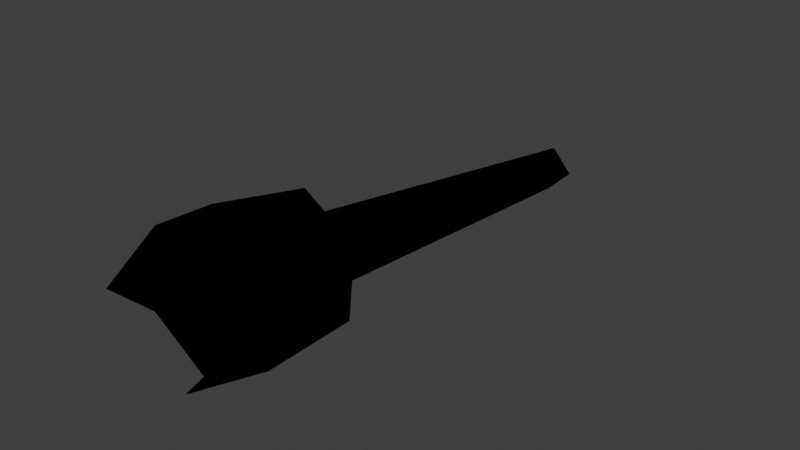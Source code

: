 # Source: torch.blend  (saved by Blender 5.2.45; exported with 4.5.12 LTS)
import bpy
from mathutils import Matrix  # noqa: F401  (used for matrix-valued properties, if any)

bpy.ops.wm.read_factory_settings(use_empty=True)
scene = bpy.context.scene
scene.name = 'Scene'

# ---- images (referenced by path relative to the original .blend; pixels are not part of the script)
import os
ASSET_DIR = os.environ.get("B2B_ASSET_DIR", "")  # directory of the original .blend (textures are referenced by path, not embedded)
HERE = os.path.dirname(os.path.abspath(__file__))  # packed textures are extracted next to this script under _unpacked/

def load_image(name, relpath, width, height, colorspace="sRGB"):
    """Load a texture the original file referenced (path relative to the .blend, or extracted next to this script)."""
    p = next((c for c in (os.path.join(HERE, relpath), os.path.join(ASSET_DIR, relpath)) if relpath and os.path.exists(c)), "")
    if p:
        img = bpy.data.images.load(p, check_existing=True)
        img.name = name
    else:  # same state as the original file: an image datablock whose file is absent (Cycles renders it pink)
        img = bpy.data.images.new(name, width, height)
        img.source = "FILE"
        img.filepath = "//" + (relpath or name)
    img.colorspace_settings.name = colorspace
    return img
img_tex_torch_2_png = load_image('tex_torch_2.png', '_unpacked/tex_torch_2.645d16fd.png', 256, 256, 'sRGB')

# ---- materials (node trees are filled in below, after node groups)
mat_mat_torch_2 = bpy.data.materials.new('mat_torch_2')
mat_mat_torch_2.alpha_threshold = 0.0
mat_mat_torch_2.use_backface_culling_lightprobe_volume = False
mat_mat_torch_2.use_transparent_shadow = False
mat_mat_torch_2.roughness = 0.5
mat_mat_torch_2.specular_intensity = 0.0

# ---- material node trees
mat_mat_torch_2.use_nodes = True; mat_mat_torch_2.node_tree.nodes.clear()
_N = mat_mat_torch_2.node_tree.nodes; _L = mat_mat_torch_2.node_tree.links
n0 = _N.new('ShaderNodeOutputMaterial'); n0.name = 'Material Output'; n0.location = (423, 93)
n0.target = 'EEVEE'
n1 = _N.new('ShaderNodeBsdfPrincipled'); n1.name = 'Principled BSDF'; n1.location = (-31, 199)
n1.subsurface_method = 'BURLEY'
n1.inputs[2].default_value = 0.75
n1.inputs[13].default_value = 0.0
n1.inputs[27].default_value = (0.0, 0.0, 0.0, 1.0)
n2 = _N.new('ShaderNodeTexImage'); n2.name = 'Image Texture.001'; n2.location = (-427, 167)
n2.image = img_tex_torch_2_png
n3 = _N.new('ShaderNodeMixRGB'); n3.name = 'InventoryVisibility'; n3.location = (-281, 399)
n3.label = 'Brighter on black inventory'
n3.blend_type = 'MULTIPLY'
n3.inputs[0].default_value = 1.0
n3.inputs[2].default_value = (3.0, 3.0, 3.0, 1.0)
_L.new(n1.outputs[0], n0.inputs[0])
_L.new(n2.outputs[0], n3.inputs[1])
_L.new(n3.outputs[0], n1.inputs[0])
n0.is_active_output = True

# ---- world
world_world = bpy.data.worlds.new('World'); scene.world = world_world
world_world.use_nodes = True; world_world.node_tree.nodes.clear()
_N = world_world.node_tree.nodes; _L = world_world.node_tree.links
n0 = _N.new('ShaderNodeOutputWorld'); n0.name = 'World Output'; n0.location = (200, 100)
n1 = _N.new('ShaderNodeBackground'); n1.name = 'Background'; n1.location = (-200, 100)
n1.inputs[0].default_value = (0.05088, 0.05088, 0.05088, 1.0)
_L.new(n1.outputs[0], n0.inputs[0])
n0.is_active_output = True
world_world.color = (0.05088, 0.05088, 0.05088)
world_world.sun_shadow_jitter_overblur = 0.0

# ---- meshes
me_torch_2 = bpy.data.meshes.new('torch_2')
me_torch_2.from_pydata([(-0.1931, -0.000154, 2.017), (-8.14e-09, 0.193, 2.017), (0.0, -0.0001539, 0.08356), (8.14e-09, -0.1933, 2.017), (0.1931, -0.0001539, 2.017), (-0.1122, -0.000154, 0.1799), (-4.727e-09, 0.112, 0.1799), (0.1122, -0.0001539, 0.1799), (4.727e-09, -0.1123, 0.1799), (-0.1587, 0.2747, 2.052), (-0.1829, 0.3166, 2.531), (0.1587, 0.2747, 2.052), (0.1829, 0.3166, 2.531), (0.3174, -0.000154, 2.052), (0.3658, -0.000154, 2.531), (0.1587, -0.275, 2.052), (0.1829, -0.3169, 2.531), (-0.1587, -0.275, 2.052), (-0.1829, -0.3169, 2.531), (-0.3174, -0.000154, 2.052), (-0.3658, -0.000154, 2.531), (-2.589e-09, -0.000154, 1.917), (-0.1586, 0.2745, 2.531), (0.1586, 0.2745, 2.531), (0.3172, -0.000154, 2.531), (0.1586, -0.2748, 2.531), (-1.317e-09, -0.000154, 2.049), (-0.1586, -0.2748, 2.531), (-0.3172, -0.0001534, 2.531), (0.2561, 0.1477, 2.774), (-1.308e-06, -0.2959, 2.774), (-0.2561, 0.1477, 2.774)], [], [(5, 0, 1, 6), (6, 1, 4, 7), (7, 4, 3, 8), (8, 3, 0, 5), (2, 8, 5), (2, 7, 8), (2, 6, 7), (2, 5, 6), (9, 10, 12, 11), (11, 12, 14, 13), (13, 14, 16, 15), (15, 16, 18, 17), (17, 18, 20, 19), (19, 20, 10, 9), (15, 17, 21), (11, 13, 21), (17, 19, 21), (9, 11, 21), (13, 15, 21), (19, 9, 21), (26, 23, 22), (26, 24, 23), (26, 25, 24), (26, 27, 25), (26, 28, 27), (26, 22, 28), (12, 10, 22, 23), (25, 27, 30), (16, 14, 24, 25), (28, 22, 31), (20, 18, 27, 28), (24, 14, 29), (16, 25, 30), (10, 20, 31), (22, 10, 31), (18, 16, 30), (27, 18, 30), (23, 24, 29), (12, 23, 29), (14, 12, 29), (20, 28, 31)])
me_torch_2.polygons.foreach_set('use_smooth', [True] * 41)
_uv = me_torch_2.uv_layers.new(name='UV_bake')
_uv.uv.foreach_set('vector', [0.7536, 0.2795, 0.7536, 0.9813, 0.6801, 0.9813, 0.6801, 0.258, 0.9873, 0.258, 0.9873, 0.9813, 0.9049, 0.9813, 0.9049, 0.2795, 0.9049, 0.2795, 0.9049, 0.9813, 0.8333, 0.9813, 0.8333, 0.258, 0.8333, 0.258, 0.8333, 0.9813, 0.7536, 0.9813, 0.7536, 0.2795, 0.7536, 0.22, 0.8333, 0.258, 0.7536, 0.2795, 0.9049, 0.22, 0.9049, 0.2795, 0.8333, 0.258, 0.9049, 0.22, 0.9873, 0.258, 0.9049, 0.2795, 0.7536, 0.22, 0.7536, 0.2795, 0.6801, 0.258, 0.4744, 0.4887, 0.6671, 0.5971, 0.5813, 0.7869, 0.4545, 0.6357, 0.4545, 0.6357, 0.5813, 0.7869, 0.4532, 0.9017, 0.401, 0.7114, 0.401, 0.7114, 0.4532, 0.9017, 0.3095, 0.9187, 0.3343, 0.7324, 0.3343, 0.7324, 0.3095, 0.9187, 0.1852, 0.8446, 0.2711, 0.7032, 0.2711, 0.7032, 0.1852, 0.8446, 0.1033, 0.7106, 0.2252, 0.6277, 0.2252, 0.6277, 0.1033, 0.7106, 0.0588, 0.558, 0.2128, 0.4904, 0.3343, 0.7324, 0.2711, 0.7032, 0.3391, 0.5814, 0.4545, 0.6357, 0.401, 0.7114, 0.3391, 0.5814, 0.2711, 0.7032, 0.2252, 0.6277, 0.3391, 0.5814, 0.4744, 0.4887, 0.4545, 0.6357, 0.3391, 0.5814, 0.401, 0.7114, 0.3343, 0.7324, 0.3391, 0.5814, 0.2252, 0.6277, 0.2128, 0.4904, 0.3391, 0.5814, 0.193, 0.244, 0.3491, 0.1398, 0.3491, 0.3483, 0.193, 0.244, 0.193, 0.03559, 0.3491, 0.1398, 0.193, 0.244, 0.0368, 0.1398, 0.193, 0.03559, 0.193, 0.244, 0.0368, 0.3483, 0.0368, 0.1398, 0.193, 0.244, 0.193, 0.4525, 0.0368, 0.3483, 0.193, 0.244, 0.3491, 0.3483, 0.193, 0.4525, 0.3731, 0.1238, 0.3731, 0.3642, 0.3491, 0.3483, 0.3491, 0.1398, 0.0368, 0.1398, 0.0368, 0.3483, 0.005322, 0.244, 0.01287, 0.1238, 0.193, 0.003648, 0.193, 0.03559, 0.0368, 0.1398, 0.193, 0.4525, 0.3491, 0.3483, 0.2965, 0.4384, 0.193, 0.4844, 0.01287, 0.3642, 0.0368, 0.3483, 0.193, 0.4525, 0.193, 0.03559, 0.193, 0.003648, 0.2965, 0.04968, 0.01287, 0.1238, 0.0368, 0.1398, 0.005322, 0.244, 0.0588, 0.558, 0.1033, 0.7106, 0.004201, 0.6738, 0.3491, 0.3483, 0.3731, 0.3642, 0.2965, 0.4384, 0.1852, 0.8446, 0.3095, 0.9187, 0.2101, 0.9921, 0.0368, 0.3483, 0.01287, 0.3642, 0.005322, 0.244, 0.3491, 0.1398, 0.193, 0.03559, 0.2965, 0.04968, 0.3731, 0.1238, 0.3491, 0.1398, 0.2965, 0.04968, 0.4532, 0.9017, 0.5813, 0.7869, 0.575, 0.9581, 0.193, 0.4844, 0.193, 0.4525, 0.2965, 0.4384])
me_torch_2.materials.append(mat_mat_torch_2)
me_torch_2.use_remesh_preserve_volume = False
me_torch_2.use_remesh_preserve_attributes = False
me_torch_2.use_mirror_vertex_groups = False
me_torch_2.update()
me_plane = bpy.data.meshes.new('Plane')
me_plane.from_pydata([(-1.0, -1.0, 0.0), (1.0, -1.0, 0.0), (-1.0, 1.0, 0.0), (1.0, 1.0, 0.0)], [], [(0, 1, 3, 2)])
_uv = me_plane.uv_layers.new(name='UVMap')
_uv.uv.foreach_set('vector', [0.0, 0.0, 1.0, 0.0, 1.0, 1.0, 0.0, 1.0])
me_plane.update()

# ---- objects
ob_torch_2 = bpy.data.objects.new('torch_2', me_torch_2)
ob_plane = bpy.data.objects.new('Plane', me_plane)

# ---- transforms, parenting, visibility, modifiers, constraints
ob_torch_2.location = (0.0, 0.4846, 0.02818)
ob_torch_2.rotation_euler = (6.431e-07, 1.448, -1.571)
ob_torch_2.scale = (0.35, 0.35, 0.35)
ob_torch_2.lineart.crease_threshold = 0.0
ob_plane.location = (0.0, 0.0, 0.0)
ob_plane.scale = (0.5, 0.5, 1.0)
ob_plane.hide_render = True

# ---- collection membership
scene.collection.objects.link(ob_torch_2)
scene.collection.objects.link(ob_plane)

# ---- scene / render settings (as saved in the file)
scene.frame_start = 1; scene.frame_end = 250; scene.frame_set(19)
scene.render.engine = 'BLENDER_EEVEE_NEXT'
scene.render.bake_bias = 0.0
scene.render.bake_samples = 0
scene.cycles.sampling_pattern = 'TABULATED_SOBOL'
scene.eevee.use_volume_custom_range = False
scene.eevee.fast_gi_thickness_far = 0.0
scene.view_settings.view_transform = 'Standard'
bpy.context.view_layer.update()

# ---- added for rendering (the .blend has no active camera and no usable light): camera, sun
cam_auto = bpy.data.cameras.new('AutoCamera')
cam_auto.lens = 50.0
cam_auto.sensor_width = 36.0
cam_auto.clip_end = 1000.0
ob_auto_camera = bpy.data.objects.new('AutoCamera', cam_auto)
scene.collection.objects.link(ob_auto_camera)
ob_auto_camera.location = (0.97874, -1.18628, 0.872572)
ob_auto_camera.rotation_euler = (1.09748, -7.21219e-08, 0.694738)
scene.camera = ob_auto_camera
light_auto_sun = bpy.data.lights.new('AutoSun', 'SUN')
light_auto_sun.energy = 3.0
light_auto_sun.angle = 0.0523599
ob_auto_sun = bpy.data.objects.new('AutoSun', light_auto_sun)
scene.collection.objects.link(ob_auto_sun)
ob_auto_sun.rotation_euler = (0.872665, 0.174533, 0.523599)
bpy.context.view_layer.update()
